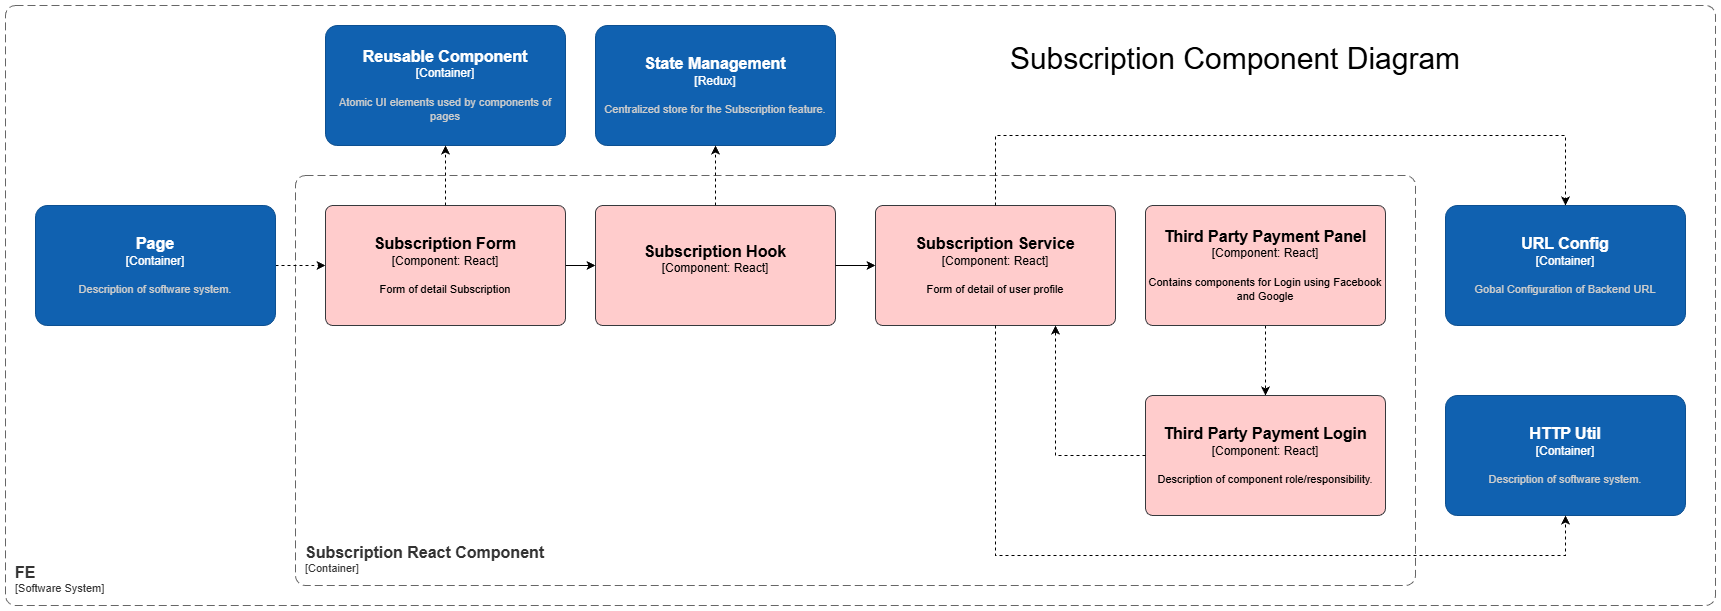

The diagram above was exported from draw.io. Its source (the exported page's mxGraphModel, read from the mxfile embedded in the PNG):
<mxGraphModel dx="2242" dy="1192" grid="1" gridSize="10" guides="1" tooltips="1" connect="1" arrows="1" fold="1" page="1" pageScale="1" pageWidth="850" pageHeight="1100" math="0" shadow="0">
  <root>
    <mxCell id="iyMUIKaW2sAojL8gxQvn-0" />
    <mxCell id="iyMUIKaW2sAojL8gxQvn-1" parent="iyMUIKaW2sAojL8gxQvn-0" />
    <object placeholders="1" c4Name="Subscription React Component" c4Type="ContainerScopeBoundary" c4Application="Container" label="&lt;font style=&quot;font-size: 16px&quot;&gt;&lt;b&gt;&lt;div style=&quot;text-align: left&quot;&gt;%c4Name%&lt;/div&gt;&lt;/b&gt;&lt;/font&gt;&lt;div style=&quot;text-align: left&quot;&gt;[%c4Application%]&lt;/div&gt;" id="iyMUIKaW2sAojL8gxQvn-2">
      <mxCell parent="iyMUIKaW2sAojL8gxQvn-1" style="rounded=1;fontSize=11;whiteSpace=wrap;html=1;dashed=1;arcSize=20;fillColor=none;strokeColor=#666666;fontColor=#333333;labelBackgroundColor=none;align=left;verticalAlign=bottom;labelBorderColor=none;spacingTop=0;spacing=10;dashPattern=8 4;metaEdit=1;rotatable=0;perimeter=rectanglePerimeter;noLabel=0;labelPadding=0;allowArrows=0;connectable=0;expand=0;recursiveResize=0;editable=1;pointerEvents=0;absoluteArcSize=1;points=[[0.25,0,0],[0.5,0,0],[0.75,0,0],[1,0.25,0],[1,0.5,0],[1,0.75,0],[0.75,1,0],[0.5,1,0],[0.25,1,0],[0,0.75,0],[0,0.5,0],[0,0.25,0]];" vertex="1">
        <mxGeometry height="410" width="1120" x="930" y="800" as="geometry" />
      </mxCell>
    </object>
    <mxCell id="5FApJSVnKabZVCFhp6em-6" edge="1" parent="iyMUIKaW2sAojL8gxQvn-1" source="iyMUIKaW2sAojL8gxQvn-4" style="edgeStyle=orthogonalEdgeStyle;rounded=0;orthogonalLoop=1;jettySize=auto;html=1;exitX=1;exitY=0.5;exitDx=0;exitDy=0;exitPerimeter=0;dashed=1;" target="MDQ0POmmwcFEychyncTL-0">
      <mxGeometry relative="1" as="geometry" />
    </mxCell>
    <object placeholders="1" c4Name="Page" c4Type="Container" c4Description="Description of software system." label="&lt;font style=&quot;font-size: 16px&quot;&gt;&lt;b&gt;%c4Name%&lt;/b&gt;&lt;/font&gt;&lt;div&gt;[%c4Type%]&lt;/div&gt;&lt;br&gt;&lt;div&gt;&lt;font style=&quot;font-size: 11px&quot;&gt;&lt;font color=&quot;#cccccc&quot;&gt;%c4Description%&lt;/font&gt;&lt;/div&gt;" id="iyMUIKaW2sAojL8gxQvn-4">
      <mxCell parent="iyMUIKaW2sAojL8gxQvn-1" style="rounded=1;whiteSpace=wrap;html=1;labelBackgroundColor=none;fillColor=#1061B0;fontColor=#ffffff;align=center;arcSize=10;strokeColor=#0D5091;metaEdit=1;resizable=0;points=[[0.25,0,0],[0.5,0,0],[0.75,0,0],[1,0.25,0],[1,0.5,0],[1,0.75,0],[0.75,1,0],[0.5,1,0],[0.25,1,0],[0,0.75,0],[0,0.5,0],[0,0.25,0]];" vertex="1">
        <mxGeometry height="120" width="240" x="670" y="830" as="geometry" />
      </mxCell>
    </object>
    <object placeholders="1" c4Name="Reusable Component" c4Type="Container" c4Description="Atomic UI elements used by components of pages" label="&lt;font style=&quot;font-size: 16px&quot;&gt;&lt;b&gt;%c4Name%&lt;/b&gt;&lt;/font&gt;&lt;div&gt;[%c4Type%]&lt;/div&gt;&lt;br&gt;&lt;div&gt;&lt;font style=&quot;font-size: 11px&quot;&gt;&lt;font color=&quot;#cccccc&quot;&gt;%c4Description%&lt;/font&gt;&lt;/div&gt;" id="iyMUIKaW2sAojL8gxQvn-5">
      <mxCell parent="iyMUIKaW2sAojL8gxQvn-1" style="rounded=1;whiteSpace=wrap;html=1;labelBackgroundColor=none;fillColor=#1061B0;fontColor=#ffffff;align=center;arcSize=10;strokeColor=#0D5091;metaEdit=1;resizable=0;points=[[0.25,0,0],[0.5,0,0],[0.75,0,0],[1,0.25,0],[1,0.5,0],[1,0.75,0],[0.75,1,0],[0.5,1,0],[0.25,1,0],[0,0.75,0],[0,0.5,0],[0,0.25,0]];" vertex="1">
        <mxGeometry height="120" width="240" x="960" y="650" as="geometry" />
      </mxCell>
    </object>
    <object placeholders="1" c4Name="URL Config" c4Type="Container" c4Description="Gobal Configuration of Backend URL " label="&lt;font style=&quot;font-size: 16px&quot;&gt;&lt;b&gt;%c4Name%&lt;/b&gt;&lt;/font&gt;&lt;div&gt;[%c4Type%]&lt;/div&gt;&lt;br&gt;&lt;div&gt;&lt;font style=&quot;font-size: 11px&quot;&gt;&lt;font color=&quot;#cccccc&quot;&gt;%c4Description%&lt;/font&gt;&lt;/div&gt;" id="iyMUIKaW2sAojL8gxQvn-6">
      <mxCell parent="iyMUIKaW2sAojL8gxQvn-1" style="rounded=1;whiteSpace=wrap;html=1;labelBackgroundColor=none;fillColor=#1061B0;fontColor=#ffffff;align=center;arcSize=10;strokeColor=#0D5091;metaEdit=1;resizable=0;points=[[0.25,0,0],[0.5,0,0],[0.75,0,0],[1,0.25,0],[1,0.5,0],[1,0.75,0],[0.75,1,0],[0.5,1,0],[0.25,1,0],[0,0.75,0],[0,0.5,0],[0,0.25,0]];" vertex="1">
        <mxGeometry height="120" width="240" x="2080" y="830" as="geometry" />
      </mxCell>
    </object>
    <object placeholders="1" c4Name="HTTP Util" c4Type="Container" c4Description="Description of software system." label="&lt;font style=&quot;font-size: 16px&quot;&gt;&lt;b&gt;%c4Name%&lt;/b&gt;&lt;/font&gt;&lt;div&gt;[%c4Type%]&lt;/div&gt;&lt;br&gt;&lt;div&gt;&lt;font style=&quot;font-size: 11px&quot;&gt;&lt;font color=&quot;#cccccc&quot;&gt;%c4Description%&lt;/font&gt;&lt;/div&gt;" id="iyMUIKaW2sAojL8gxQvn-7">
      <mxCell parent="iyMUIKaW2sAojL8gxQvn-1" style="rounded=1;whiteSpace=wrap;html=1;labelBackgroundColor=none;fillColor=#1061B0;fontColor=#ffffff;align=center;arcSize=10;strokeColor=#0D5091;metaEdit=1;resizable=0;points=[[0.25,0,0],[0.5,0,0],[0.75,0,0],[1,0.25,0],[1,0.5,0],[1,0.75,0],[0.75,1,0],[0.5,1,0],[0.25,1,0],[0,0.75,0],[0,0.5,0],[0,0.25,0]];" vertex="1">
        <mxGeometry height="120" width="240" x="2080" y="1020" as="geometry" />
      </mxCell>
    </object>
    <mxCell id="iyMUIKaW2sAojL8gxQvn-8" edge="1" parent="iyMUIKaW2sAojL8gxQvn-1" style="edgeStyle=orthogonalEdgeStyle;rounded=0;orthogonalLoop=1;jettySize=auto;html=1;exitX=0;exitY=0.75;exitDx=0;exitDy=0;exitPerimeter=0;entryX=0;entryY=0.5;entryDx=0;entryDy=0;entryPerimeter=0;dashed=1;">
      <mxGeometry relative="1" as="geometry">
        <Array as="points">
          <mxPoint x="860" y="920" />
          <mxPoint x="860" y="1415" />
        </Array>
        <mxPoint x="954.9999999999995" y="920" as="sourcePoint" />
      </mxGeometry>
    </mxCell>
    <mxCell id="iyMUIKaW2sAojL8gxQvn-9" edge="1" parent="iyMUIKaW2sAojL8gxQvn-1" style="edgeStyle=orthogonalEdgeStyle;rounded=0;orthogonalLoop=1;jettySize=auto;html=1;exitX=0;exitY=0.75;exitDx=0;exitDy=0;exitPerimeter=0;entryX=0;entryY=0.5;entryDx=0;entryDy=0;entryPerimeter=0;dashed=1;">
      <mxGeometry relative="1" as="geometry">
        <Array as="points">
          <mxPoint x="860" y="920" />
          <mxPoint x="860" y="1600" />
        </Array>
        <mxPoint x="954.9999999999995" y="920" as="sourcePoint" />
      </mxGeometry>
    </mxCell>
    <object placeholders="1" c4Name="FE" c4Type="SystemScopeBoundary" c4Application="Software System" label="&lt;font style=&quot;font-size: 16px&quot;&gt;&lt;b&gt;&lt;div style=&quot;text-align: left&quot;&gt;%c4Name%&lt;/div&gt;&lt;/b&gt;&lt;/font&gt;&lt;div style=&quot;text-align: left&quot;&gt;[%c4Application%]&lt;/div&gt;" id="iyMUIKaW2sAojL8gxQvn-17">
      <mxCell parent="iyMUIKaW2sAojL8gxQvn-1" style="rounded=1;fontSize=11;whiteSpace=wrap;html=1;dashed=1;arcSize=20;fillColor=none;strokeColor=#666666;fontColor=#333333;labelBackgroundColor=none;align=left;verticalAlign=bottom;labelBorderColor=none;spacingTop=0;spacing=10;dashPattern=8 4;metaEdit=1;rotatable=0;perimeter=rectanglePerimeter;noLabel=0;labelPadding=0;allowArrows=0;connectable=0;expand=0;recursiveResize=0;editable=1;pointerEvents=0;absoluteArcSize=1;points=[[0.25,0,0],[0.5,0,0],[0.75,0,0],[1,0.25,0],[1,0.5,0],[1,0.75,0],[0.75,1,0],[0.5,1,0],[0.25,1,0],[0,0.75,0],[0,0.5,0],[0,0.25,0]];" vertex="1">
        <mxGeometry height="600" width="1710" x="640" y="630" as="geometry" />
      </mxCell>
    </object>
    <mxCell id="5FApJSVnKabZVCFhp6em-4" edge="1" parent="iyMUIKaW2sAojL8gxQvn-1" source="MDQ0POmmwcFEychyncTL-0" style="edgeStyle=orthogonalEdgeStyle;rounded=0;orthogonalLoop=1;jettySize=auto;html=1;exitX=1;exitY=0.5;exitDx=0;exitDy=0;exitPerimeter=0;" target="wVG_EsLEgboYL0NV8uFd-1">
      <mxGeometry relative="1" as="geometry" />
    </mxCell>
    <object placeholders="1" c4Name="Subscription Form " c4Type="Component" c4Technology="React" c4Description="Form of detail Subscription" label="&lt;font style=&quot;font-size: 16px&quot;&gt;&lt;b&gt;%c4Name%&lt;/b&gt;&lt;/font&gt;&lt;div&gt;[%c4Type%: %c4Technology%]&lt;/div&gt;&lt;br&gt;&lt;div&gt;&lt;font style=&quot;font-size: 11px&quot;&gt;%c4Description%&lt;/font&gt;&lt;/div&gt;" id="MDQ0POmmwcFEychyncTL-0">
      <mxCell parent="iyMUIKaW2sAojL8gxQvn-1" style="rounded=1;whiteSpace=wrap;html=1;labelBackgroundColor=none;fillColor=#ffcccc;align=center;arcSize=6;strokeColor=#36393d;metaEdit=1;resizable=0;points=[[0.25,0,0],[0.5,0,0],[0.75,0,0],[1,0.25,0],[1,0.5,0],[1,0.75,0],[0.75,1,0],[0.5,1,0],[0.25,1,0],[0,0.75,0],[0,0.5,0],[0,0.25,0]];" vertex="1">
        <mxGeometry height="120" width="240" x="960" y="830" as="geometry" />
      </mxCell>
    </object>
    <object placeholders="1" c4Name="Subscription Service" c4Type="Component" c4Technology="React" c4Description="Form of detail of user profile" label="&lt;font style=&quot;font-size: 16px&quot;&gt;&lt;b&gt;%c4Name%&lt;/b&gt;&lt;/font&gt;&lt;div&gt;[%c4Type%: %c4Technology%]&lt;/div&gt;&lt;br&gt;&lt;div&gt;&lt;font style=&quot;font-size: 11px&quot;&gt;%c4Description%&lt;/font&gt;&lt;/div&gt;" id="wVG_EsLEgboYL0NV8uFd-0">
      <mxCell parent="iyMUIKaW2sAojL8gxQvn-1" style="rounded=1;whiteSpace=wrap;html=1;labelBackgroundColor=none;fillColor=#ffcccc;align=center;arcSize=6;strokeColor=#36393d;metaEdit=1;resizable=0;points=[[0.25,0,0],[0.5,0,0],[0.75,0,0],[1,0.25,0],[1,0.5,0],[1,0.75,0],[0.75,1,0],[0.5,1,0],[0.25,1,0],[0,0.75,0],[0,0.5,0],[0,0.25,0]];" vertex="1">
        <mxGeometry height="120" width="240" x="1510" y="830" as="geometry" />
      </mxCell>
    </object>
    <mxCell id="5FApJSVnKabZVCFhp6em-5" edge="1" parent="iyMUIKaW2sAojL8gxQvn-1" source="wVG_EsLEgboYL0NV8uFd-1" style="edgeStyle=orthogonalEdgeStyle;rounded=0;orthogonalLoop=1;jettySize=auto;html=1;exitX=1;exitY=0.5;exitDx=0;exitDy=0;exitPerimeter=0;" target="wVG_EsLEgboYL0NV8uFd-0">
      <mxGeometry relative="1" as="geometry" />
    </mxCell>
    <object placeholders="1" c4Name="Subscription Hook" c4Type="Component" c4Technology="React" c4Description="" label="&lt;font style=&quot;font-size: 16px&quot;&gt;&lt;b&gt;%c4Name%&lt;/b&gt;&lt;/font&gt;&lt;div&gt;[%c4Type%: %c4Technology%]&lt;/div&gt;&lt;br&gt;&lt;div&gt;&lt;font style=&quot;font-size: 11px&quot;&gt;%c4Description%&lt;/font&gt;&lt;/div&gt;" id="wVG_EsLEgboYL0NV8uFd-1">
      <mxCell parent="iyMUIKaW2sAojL8gxQvn-1" style="rounded=1;whiteSpace=wrap;html=1;labelBackgroundColor=none;fillColor=#ffcccc;align=center;arcSize=6;strokeColor=#36393d;metaEdit=1;resizable=0;points=[[0.25,0,0],[0.5,0,0],[0.75,0,0],[1,0.25,0],[1,0.5,0],[1,0.75,0],[0.75,1,0],[0.5,1,0],[0.25,1,0],[0,0.75,0],[0,0.5,0],[0,0.25,0]];" vertex="1">
        <mxGeometry height="120" width="240" x="1230" y="830" as="geometry" />
      </mxCell>
    </object>
    <mxCell id="5FApJSVnKabZVCFhp6em-0" edge="1" parent="iyMUIKaW2sAojL8gxQvn-1" source="5FApJSVnKabZVCFhp6em-1" style="edgeStyle=orthogonalEdgeStyle;rounded=0;orthogonalLoop=1;jettySize=auto;html=1;dashed=1;" target="5FApJSVnKabZVCFhp6em-2">
      <mxGeometry relative="1" as="geometry" />
    </mxCell>
    <object placeholders="1" c4Name="Third Party Payment Panel " c4Type="Component" c4Technology="React" c4Description="Contains components for Login using Facebook and Google" label="&lt;font style=&quot;font-size: 16px&quot;&gt;&lt;b&gt;%c4Name%&lt;/b&gt;&lt;/font&gt;&lt;div&gt;[%c4Type%: %c4Technology%]&lt;/div&gt;&lt;br&gt;&lt;div&gt;&lt;font style=&quot;font-size: 11px&quot;&gt;%c4Description%&lt;/font&gt;&lt;/div&gt;" id="5FApJSVnKabZVCFhp6em-1">
      <mxCell parent="iyMUIKaW2sAojL8gxQvn-1" style="rounded=1;whiteSpace=wrap;html=1;labelBackgroundColor=none;fillColor=#ffcccc;align=center;arcSize=6;strokeColor=#36393d;metaEdit=1;resizable=0;points=[[0.25,0,0],[0.5,0,0],[0.75,0,0],[1,0.25,0],[1,0.5,0],[1,0.75,0],[0.75,1,0],[0.5,1,0],[0.25,1,0],[0,0.75,0],[0,0.5,0],[0,0.25,0]];" vertex="1">
        <mxGeometry height="120" width="240" x="1780" y="830" as="geometry" />
      </mxCell>
    </object>
    <object placeholders="1" c4Name="Third Party Payment Login " c4Type="Component" c4Technology="React" c4Description="Description of component role/responsibility." label="&lt;font style=&quot;font-size: 16px&quot;&gt;&lt;b&gt;%c4Name%&lt;/b&gt;&lt;/font&gt;&lt;div&gt;[%c4Type%: %c4Technology%]&lt;/div&gt;&lt;br&gt;&lt;div&gt;&lt;font style=&quot;font-size: 11px&quot;&gt;%c4Description%&lt;/font&gt;&lt;/div&gt;" id="5FApJSVnKabZVCFhp6em-2">
      <mxCell parent="iyMUIKaW2sAojL8gxQvn-1" style="rounded=1;whiteSpace=wrap;html=1;labelBackgroundColor=none;fillColor=#ffcccc;align=center;arcSize=6;strokeColor=#36393d;metaEdit=1;resizable=0;points=[[0.25,0,0],[0.5,0,0],[0.75,0,0],[1,0.25,0],[1,0.5,0],[1,0.75,0],[0.75,1,0],[0.5,1,0],[0.25,1,0],[0,0.75,0],[0,0.5,0],[0,0.25,0]];" vertex="1">
        <mxGeometry height="120" width="240" x="1780" y="1020" as="geometry" />
      </mxCell>
    </object>
    <mxCell id="5FApJSVnKabZVCFhp6em-3" edge="1" parent="iyMUIKaW2sAojL8gxQvn-1" source="5FApJSVnKabZVCFhp6em-2" style="edgeStyle=orthogonalEdgeStyle;rounded=0;orthogonalLoop=1;jettySize=auto;html=1;entryX=0.75;entryY=1;entryDx=0;entryDy=0;entryPerimeter=0;dashed=1;" target="wVG_EsLEgboYL0NV8uFd-0">
      <mxGeometry relative="1" as="geometry" />
    </mxCell>
    <mxCell id="5FApJSVnKabZVCFhp6em-7" edge="1" parent="iyMUIKaW2sAojL8gxQvn-1" source="MDQ0POmmwcFEychyncTL-0" style="edgeStyle=orthogonalEdgeStyle;rounded=0;orthogonalLoop=1;jettySize=auto;html=1;exitX=0.5;exitY=0;exitDx=0;exitDy=0;exitPerimeter=0;entryX=0.5;entryY=1;entryDx=0;entryDy=0;entryPerimeter=0;dashed=1;" target="iyMUIKaW2sAojL8gxQvn-5">
      <mxGeometry relative="1" as="geometry" />
    </mxCell>
    <mxCell id="wVG_EsLEgboYL0NV8uFd-2" edge="1" parent="iyMUIKaW2sAojL8gxQvn-1" source="MDQ0POmmwcFEychyncTL-0" style="endArrow=classic;html=1;rounded=0;exitX=1;exitY=0.5;exitDx=0;exitDy=0;exitPerimeter=0;entryX=0;entryY=0.5;entryDx=0;entryDy=0;entryPerimeter=0;dashed=1;" target="wVG_EsLEgboYL0NV8uFd-1" value="">
      <mxGeometry height="50" relative="1" width="50" as="geometry">
        <mxPoint x="1660" y="940" as="sourcePoint" />
        <mxPoint x="1710" y="890" as="targetPoint" />
      </mxGeometry>
    </mxCell>
    <mxCell id="5FApJSVnKabZVCFhp6em-8" edge="1" parent="iyMUIKaW2sAojL8gxQvn-1" source="wVG_EsLEgboYL0NV8uFd-0" style="edgeStyle=orthogonalEdgeStyle;rounded=0;orthogonalLoop=1;jettySize=auto;html=1;exitX=0.5;exitY=0;exitDx=0;exitDy=0;exitPerimeter=0;entryX=0.5;entryY=0;entryDx=0;entryDy=0;entryPerimeter=0;dashed=1;" target="iyMUIKaW2sAojL8gxQvn-6">
      <mxGeometry relative="1" as="geometry">
        <Array as="points">
          <mxPoint x="1630" y="760" />
          <mxPoint x="2200" y="760" />
        </Array>
      </mxGeometry>
    </mxCell>
    <mxCell id="5FApJSVnKabZVCFhp6em-9" edge="1" parent="iyMUIKaW2sAojL8gxQvn-1" source="wVG_EsLEgboYL0NV8uFd-0" style="edgeStyle=orthogonalEdgeStyle;rounded=0;orthogonalLoop=1;jettySize=auto;html=1;exitX=0.5;exitY=1;exitDx=0;exitDy=0;exitPerimeter=0;entryX=0.5;entryY=1;entryDx=0;entryDy=0;entryPerimeter=0;dashed=1;" target="iyMUIKaW2sAojL8gxQvn-7">
      <mxGeometry relative="1" as="geometry">
        <Array as="points">
          <mxPoint x="1630" y="1180" />
          <mxPoint x="2200" y="1180" />
        </Array>
      </mxGeometry>
    </mxCell>
    <mxCell id="wVG_EsLEgboYL0NV8uFd-3" edge="1" parent="iyMUIKaW2sAojL8gxQvn-1" source="wVG_EsLEgboYL0NV8uFd-1" style="endArrow=classic;html=1;rounded=0;exitX=1;exitY=0.5;exitDx=0;exitDy=0;exitPerimeter=0;entryX=0;entryY=0.5;entryDx=0;entryDy=0;entryPerimeter=0;" target="wVG_EsLEgboYL0NV8uFd-0" value="">
      <mxGeometry height="50" relative="1" width="50" as="geometry">
        <mxPoint x="1410" y="940" as="sourcePoint" />
        <mxPoint x="1570" y="940" as="targetPoint" />
      </mxGeometry>
    </mxCell>
    <object placeholders="1" c4Name="State Management" c4Type="Redux" c4Description="Centralized store for the Subscription feature." label="&lt;font style=&quot;font-size: 16px&quot;&gt;&lt;b&gt;%c4Name%&lt;/b&gt;&lt;/font&gt;&lt;div&gt;[%c4Type%]&lt;/div&gt;&lt;br&gt;&lt;div&gt;&lt;font style=&quot;font-size: 11px&quot;&gt;&lt;font color=&quot;#cccccc&quot;&gt;%c4Description%&lt;/font&gt;&lt;/div&gt;" id="uiO8C1iK_EyJVlHIu0Tg-0">
      <mxCell parent="iyMUIKaW2sAojL8gxQvn-1" style="rounded=1;whiteSpace=wrap;html=1;labelBackgroundColor=none;fillColor=#1061B0;fontColor=#ffffff;align=center;arcSize=10;strokeColor=#0D5091;metaEdit=1;resizable=0;points=[[0.25,0,0],[0.5,0,0],[0.75,0,0],[1,0.25,0],[1,0.5,0],[1,0.75,0],[0.75,1,0],[0.5,1,0],[0.25,1,0],[0,0.75,0],[0,0.5,0],[0,0.25,0]];" vertex="1">
        <mxGeometry height="120" width="240" x="1230" y="650" as="geometry" />
      </mxCell>
    </object>
    <mxCell id="wzAOV_IsXUgBP6cTRWg5-0" edge="1" parent="iyMUIKaW2sAojL8gxQvn-1" source="wVG_EsLEgboYL0NV8uFd-1" style="edgeStyle=orthogonalEdgeStyle;shape=connector;rounded=0;orthogonalLoop=1;jettySize=auto;html=1;entryX=0.5;entryY=1;entryDx=0;entryDy=0;entryPerimeter=0;dashed=1;strokeColor=default;align=center;verticalAlign=middle;fontFamily=Helvetica;fontSize=11;fontColor=default;labelBackgroundColor=default;endArrow=classic;" target="uiO8C1iK_EyJVlHIu0Tg-0">
      <mxGeometry relative="1" as="geometry" />
    </mxCell>
    <mxCell id="BY92saWJ3gQ3l4UWz4H8-0" parent="iyMUIKaW2sAojL8gxQvn-1" style="text;html=1;whiteSpace=wrap;strokeColor=none;fillColor=none;align=center;verticalAlign=middle;rounded=0;fontFamily=Helvetica;fontSize=30;fontColor=default;labelBackgroundColor=default;" value="Subscription Component Diagram" vertex="1">
      <mxGeometry height="25" width="460" x="1640" y="670" as="geometry" />
    </mxCell>
  </root>
</mxGraphModel>